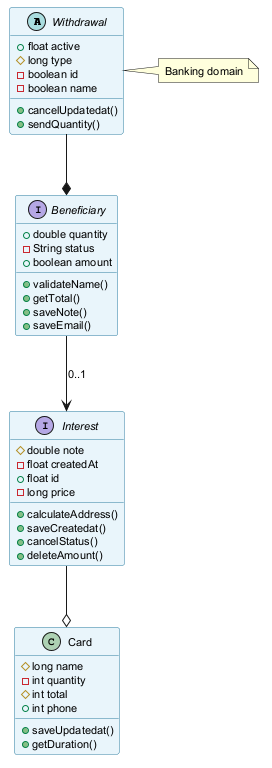

The diagram above was rendered by PlantUML. Its source (embedded in the PNG):
@startuml
skinparam backgroundColor #FFFFFF
skinparam classBackgroundColor #E8F4FA
skinparam classBorderColor #2C7DA0
skinparam defaultFontSize 11
abstract class Withdrawal {
  +float active
  #long type
  -boolean id
  -boolean name
  +cancelUpdatedat()
  +sendQuantity()
}
class Card {
  #long name
  -int quantity
  #int total
  +int phone
  +saveUpdatedat()
  +getDuration()
}
interface Interest {
  #double note
  -float createdAt
  +float id
  -long price
  +calculateAddress()
  +saveCreatedat()
  +cancelStatus()
  +deleteAmount()
}
interface Beneficiary {
  +double quantity
  -String status
  +boolean amount
  +validateName()
  +getTotal()
  +saveNote()
  +saveEmail()
}
Beneficiary --> Interest : "0..1"
Withdrawal --* Beneficiary
Interest --o Card
note right of Withdrawal : Banking domain
@enduml